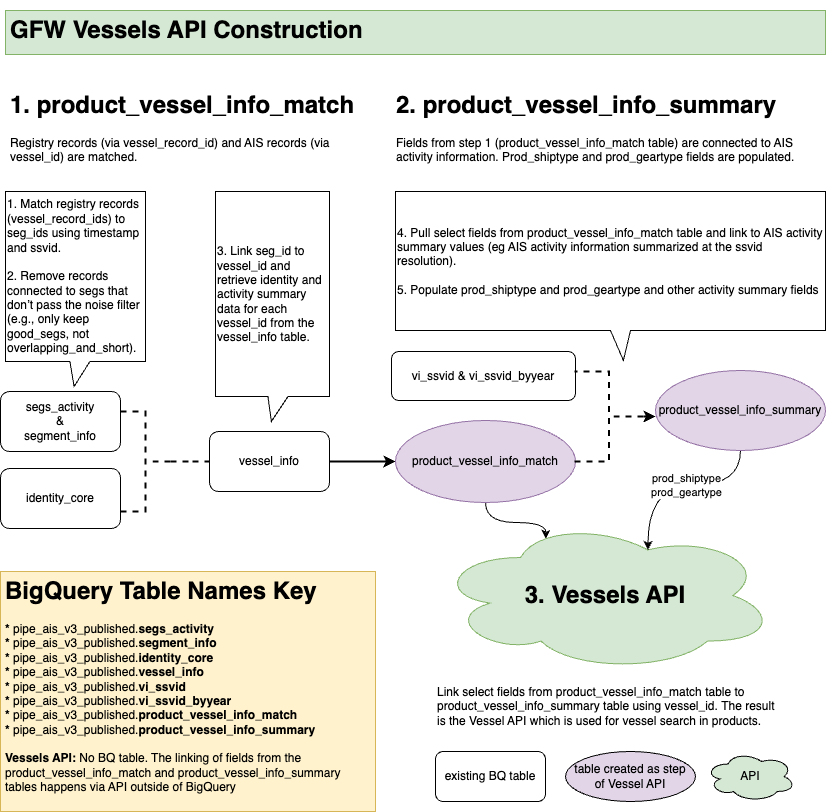

The diagram above was exported from draw.io. Its source (the exported page's mxGraphModel, read from the mxfile embedded in the PNG):
<mxGraphModel dx="1506" dy="1121" grid="1" gridSize="10" guides="1" tooltips="1" connect="1" arrows="1" fold="1" page="1" pageScale="1" pageWidth="850" pageHeight="1100" math="0" shadow="0">
  <root>
    <mxCell id="0" />
    <mxCell id="1" parent="0" />
    <mxCell id="eb8VAZUfB2DSxmplJ8M5-2" value="segs_activity&lt;br&gt;&amp;amp;&lt;br&gt;segment_info" style="rounded=1;whiteSpace=wrap;html=1;" parent="1" vertex="1">
      <mxGeometry x="25" y="460" width="120" height="60" as="geometry" />
    </mxCell>
    <mxCell id="HBONAx3oaYlehMkwEbmm-16" value="" style="edgeStyle=orthogonalEdgeStyle;rounded=0;orthogonalLoop=1;jettySize=auto;html=1;strokeWidth=2;" parent="1" source="eb8VAZUfB2DSxmplJ8M5-4" target="eb8VAZUfB2DSxmplJ8M5-17" edge="1">
      <mxGeometry relative="1" as="geometry" />
    </mxCell>
    <mxCell id="eb8VAZUfB2DSxmplJ8M5-4" value="vessel_info" style="rounded=1;whiteSpace=wrap;html=1;" parent="1" vertex="1">
      <mxGeometry x="234" y="500" width="120" height="60" as="geometry" />
    </mxCell>
    <mxCell id="eb8VAZUfB2DSxmplJ8M5-5" value="identity_core" style="rounded=1;whiteSpace=wrap;html=1;" parent="1" vertex="1">
      <mxGeometry x="25" y="537" width="120" height="60" as="geometry" />
    </mxCell>
    <mxCell id="eb8VAZUfB2DSxmplJ8M5-6" value="1. Match registry records (vessel_record_ids) to seg_ids using timestamp and ssvid.&lt;br&gt;&lt;br&gt;2. Remove records connected to segs that don’t pass the noise filter (e.g., only keep good_segs, not overlapping_and_short)." style="shape=callout;whiteSpace=wrap;html=1;perimeter=calloutPerimeter;align=left;size=25;position=0.46;position2=0.49;" parent="1" vertex="1">
      <mxGeometry x="30" y="260" width="140" height="195" as="geometry" />
    </mxCell>
    <mxCell id="HBONAx3oaYlehMkwEbmm-8" value="" style="edgeStyle=orthogonalEdgeStyle;rounded=0;orthogonalLoop=1;jettySize=auto;html=1;strokeWidth=2;endArrow=none;endFill=0;dashed=1;" parent="1" source="eb8VAZUfB2DSxmplJ8M5-7" target="eb8VAZUfB2DSxmplJ8M5-4" edge="1">
      <mxGeometry relative="1" as="geometry" />
    </mxCell>
    <mxCell id="eb8VAZUfB2DSxmplJ8M5-7" value="" style="strokeWidth=2;html=1;shape=mxgraph.flowchart.annotation_2;align=left;labelPosition=right;pointerEvents=1;direction=west;fillStyle=dashed;dashed=1;" parent="1" vertex="1">
      <mxGeometry x="145" y="480" width="50" height="100" as="geometry" />
    </mxCell>
    <mxCell id="eb8VAZUfB2DSxmplJ8M5-16" value="&lt;h1&gt;1. product_vessel_info_match&lt;/h1&gt;&lt;p&gt;Registry records (via vessel_record_id) and AIS records (via vessel_id) are matched.&amp;nbsp;&lt;br&gt;&lt;/p&gt;" style="text;html=1;strokeColor=none;fillColor=none;spacing=5;spacingTop=-20;whiteSpace=wrap;overflow=hidden;rounded=0;" parent="1" vertex="1">
      <mxGeometry x="30" y="154" width="380" height="120" as="geometry" />
    </mxCell>
    <mxCell id="HBONAx3oaYlehMkwEbmm-28" value="" style="edgeStyle=orthogonalEdgeStyle;orthogonalLoop=1;jettySize=auto;html=1;curved=1;entryX=0.325;entryY=0.127;entryDx=0;entryDy=0;entryPerimeter=0;" parent="1" source="eb8VAZUfB2DSxmplJ8M5-17" target="eb8VAZUfB2DSxmplJ8M5-42" edge="1">
      <mxGeometry relative="1" as="geometry">
        <mxPoint x="572" y="607" as="targetPoint" />
      </mxGeometry>
    </mxCell>
    <mxCell id="eb8VAZUfB2DSxmplJ8M5-17" value="product_vessel_info_match" style="ellipse;whiteSpace=wrap;html=1;fillColor=#e1d5e7;strokeColor=#9673a6;" parent="1" vertex="1">
      <mxGeometry x="420" y="489" width="180" height="82" as="geometry" />
    </mxCell>
    <mxCell id="eb8VAZUfB2DSxmplJ8M5-30" value="&lt;h1&gt;GFW &lt;a href=&quot;https://globalfishingwatch.org/our-apis/documentation#vessels-api&quot;&gt;Vessels API&lt;/a&gt;&amp;nbsp;Construction&amp;nbsp;&lt;/h1&gt;" style="text;html=1;strokeColor=#82b366;fillColor=#d5e8d4;spacing=5;spacingTop=-20;whiteSpace=wrap;overflow=hidden;rounded=0;" parent="1" vertex="1">
      <mxGeometry x="30" y="79" width="820" height="44" as="geometry" />
    </mxCell>
    <mxCell id="eb8VAZUfB2DSxmplJ8M5-42" value="&lt;font style=&quot;font-size: 24px;&quot;&gt;&lt;b&gt;3. Vessels API&lt;/b&gt;&lt;/font&gt;" style="ellipse;shape=cloud;whiteSpace=wrap;html=1;fillColor=#d5e8d4;strokeColor=#82b366;" parent="1" vertex="1">
      <mxGeometry x="460" y="588" width="340" height="152" as="geometry" />
    </mxCell>
    <mxCell id="eb8VAZUfB2DSxmplJ8M5-45" value="vi_ssvid &amp;amp; vi_ssvid_byyear" style="rounded=1;whiteSpace=wrap;html=1;" parent="1" vertex="1">
      <mxGeometry x="416" y="420" width="184" height="49" as="geometry" />
    </mxCell>
    <mxCell id="HBONAx3oaYlehMkwEbmm-19" value="" style="edgeStyle=orthogonalEdgeStyle;rounded=0;orthogonalLoop=1;jettySize=auto;html=1;strokeWidth=2;" parent="1" edge="1">
      <mxGeometry relative="1" as="geometry">
        <mxPoint x="667.9999999999998" y="485.04347826086973" as="sourcePoint" />
        <mxPoint x="680" y="485" as="targetPoint" />
      </mxGeometry>
    </mxCell>
    <mxCell id="eb8VAZUfB2DSxmplJ8M5-46" value="" style="strokeWidth=2;html=1;shape=mxgraph.flowchart.annotation_2;align=left;labelPosition=right;pointerEvents=1;direction=west;dashed=1;" parent="1" vertex="1">
      <mxGeometry x="599" y="440" width="69" height="90" as="geometry" />
    </mxCell>
    <mxCell id="HBONAx3oaYlehMkwEbmm-21" value="" style="edgeStyle=orthogonalEdgeStyle;orthogonalLoop=1;jettySize=auto;html=1;curved=1;entryX=0.625;entryY=0.2;entryDx=0;entryDy=0;entryPerimeter=0;" parent="1" source="eb8VAZUfB2DSxmplJ8M5-47" target="eb8VAZUfB2DSxmplJ8M5-42" edge="1">
      <mxGeometry relative="1" as="geometry" />
    </mxCell>
    <mxCell id="HBONAx3oaYlehMkwEbmm-27" value="prod_shiptype&lt;br&gt;prod_geartype" style="edgeLabel;html=1;align=center;verticalAlign=middle;resizable=0;points=[];" parent="HBONAx3oaYlehMkwEbmm-21" connectable="0" vertex="1">
      <mxGeometry x="-0.0821" relative="1" as="geometry">
        <mxPoint x="-1" as="offset" />
      </mxGeometry>
    </mxCell>
    <mxCell id="eb8VAZUfB2DSxmplJ8M5-47" value="product_vessel_info_summary" style="ellipse;whiteSpace=wrap;html=1;fillColor=#e1d5e7;strokeColor=#9673a6;" parent="1" vertex="1">
      <mxGeometry x="680" y="439" width="170" height="80" as="geometry" />
    </mxCell>
    <mxCell id="eb8VAZUfB2DSxmplJ8M5-48" value="4. Pull select fields from product_vessel_info_match table and link to AIS activity summary values (eg AIS activity information summarized at the ssvid resolution).&lt;br&gt;&lt;br&gt;&lt;div style=&quot;&quot;&gt;&lt;span style=&quot;background-color: initial;&quot;&gt;5. Populate prod_shiptype and prod_geartype and other activity summary fields&lt;/span&gt;&lt;/div&gt;" style="shape=callout;whiteSpace=wrap;html=1;perimeter=calloutPerimeter;align=left;position2=0.53;" parent="1" vertex="1">
      <mxGeometry x="420" y="260" width="430" height="169" as="geometry" />
    </mxCell>
    <mxCell id="eb8VAZUfB2DSxmplJ8M5-49" value="&lt;h1&gt;2. product_vessel_info_summary&lt;/h1&gt;&lt;p&gt;Fields from step 1 (product_vessel_info_match table) are connected to AIS activity information. Prod_shiptype and prod_geartype fields are populated.&amp;nbsp;&lt;/p&gt;" style="text;html=1;strokeColor=none;fillColor=none;spacing=5;spacingTop=-20;whiteSpace=wrap;overflow=hidden;rounded=0;" parent="1" vertex="1">
      <mxGeometry x="416" y="154" width="434" height="156" as="geometry" />
    </mxCell>
    <mxCell id="HBONAx3oaYlehMkwEbmm-7" value="&lt;h1&gt;BigQuery Table Names Key&lt;/h1&gt;&lt;b&gt;*&amp;nbsp;&lt;/b&gt;pipe_ais_v3_published.&lt;b&gt;segs_activity&lt;/b&gt;&lt;br&gt;&lt;span style=&quot;border-color: var(--border-color); background-color: initial;&quot;&gt;&lt;b&gt;*&amp;nbsp;&lt;/b&gt;pipe_ais_v3_published.&lt;b&gt;segment_info&lt;/b&gt;&lt;/span&gt;&lt;div&gt;&lt;span style=&quot;background-color: initial;&quot;&gt;&lt;b&gt;*&amp;nbsp;&lt;/b&gt;pipe_ais_v3_published.&lt;b&gt;identity_core&lt;/b&gt;&lt;/span&gt;&lt;/div&gt;&lt;div&gt;&lt;span style=&quot;background-color: initial;&quot;&gt;&lt;b&gt;*&amp;nbsp;&lt;/b&gt;pipe_ais_v3_published.&lt;b&gt;vessel_info&lt;/b&gt;&lt;/span&gt;&lt;/div&gt;&lt;div&gt;&lt;span style=&quot;background-color: initial;&quot;&gt;&lt;b&gt;*&amp;nbsp;&lt;/b&gt;pipe_ais_v3_published&lt;/span&gt;&lt;span style=&quot;background-color: initial;&quot;&gt;.&lt;b&gt;vi_ssvid&lt;/b&gt;&lt;/span&gt;&lt;b&gt;&lt;br&gt;&lt;/b&gt;&lt;span style=&quot;background-color: initial;&quot;&gt;&lt;b&gt;*&amp;nbsp;&lt;/b&gt;pipe_ais_v3_published&lt;/span&gt;&lt;span style=&quot;background-color: initial;&quot;&gt;.&lt;b&gt;vi_ssvid_byyear&lt;/b&gt;&lt;/span&gt;&lt;/div&gt;&lt;div&gt;&lt;span style=&quot;background-color: initial;&quot;&gt;&lt;b&gt;*&amp;nbsp;&lt;/b&gt;pipe_ais_v3_published.&lt;/span&gt;&lt;b style=&quot;background-color: initial;&quot;&gt;product_vessel_info_match&lt;/b&gt;&lt;/div&gt;&lt;div&gt;&lt;span style=&quot;background-color: initial;&quot;&gt;&lt;b&gt;*&amp;nbsp;&lt;/b&gt;pipe_ais_v3_published.&lt;/span&gt;&lt;b style=&quot;background-color: initial;&quot;&gt;product_vessel_info_summary&lt;/b&gt;&lt;/div&gt;&lt;div&gt;&lt;b style=&quot;background-color: initial;&quot;&gt;&lt;br&gt;&lt;/b&gt;&lt;/div&gt;&lt;div&gt;&lt;b style=&quot;background-color: initial;&quot;&gt;Vessels API:&lt;/b&gt;&lt;span style=&quot;background-color: initial;&quot;&gt;&amp;nbsp;No BQ table. The linking of fields from the product_vessel_info_match and product_vessel_info_summary tables happens via API outside of BigQuery&lt;/span&gt;&lt;br&gt;&lt;p&gt;&lt;/p&gt;&lt;/div&gt;" style="text;html=1;strokeColor=#d6b656;fillColor=#fff2cc;spacing=5;spacingTop=-20;overflow=hidden;rounded=0;whiteSpace=wrap;" parent="1" vertex="1">
      <mxGeometry x="25" y="640" width="375" height="240" as="geometry" />
    </mxCell>
    <mxCell id="XBD4Luw85nlCN1qgN7fR-4" value="&lt;div&gt;3.&amp;nbsp;&lt;span style=&quot;background-color: initial;&quot;&gt;Link seg_id to vessel_id and retrieve identity and activity summary data for each vessel_id from the vessel_info table.&lt;/span&gt;&lt;/div&gt;" style="shape=callout;whiteSpace=wrap;html=1;perimeter=calloutPerimeter;align=left;size=25;position=0.46;position2=0.49;" parent="1" vertex="1">
      <mxGeometry x="240" y="260" width="114" height="230" as="geometry" />
    </mxCell>
    <mxCell id="XBD4Luw85nlCN1qgN7fR-6" value="&lt;span style=&quot;&quot;&gt;Link select fields from product_vessel_info_match table to product_vessel_info_summary table using vessel_id.&amp;nbsp;&lt;/span&gt;&lt;span style=&quot;background-color: initial;&quot;&gt;The result is the Vessel API which is used for vessel search in products.&lt;/span&gt;" style="text;html=1;align=left;verticalAlign=middle;whiteSpace=wrap;rounded=0;" parent="1" vertex="1">
      <mxGeometry x="460" y="750" width="350" height="50" as="geometry" />
    </mxCell>
    <mxCell id="XBD4Luw85nlCN1qgN7fR-7" value="existing BQ table" style="rounded=1;whiteSpace=wrap;html=1;" parent="1" vertex="1">
      <mxGeometry x="460" y="820" width="110" height="50" as="geometry" />
    </mxCell>
    <mxCell id="XBD4Luw85nlCN1qgN7fR-8" value="table created as step&lt;div&gt;of Vessel API&lt;/div&gt;" style="ellipse;whiteSpace=wrap;html=1;fillColor=#E1D5E7;" parent="1" vertex="1">
      <mxGeometry x="590" y="820" width="130" height="50" as="geometry" />
    </mxCell>
    <mxCell id="XBD4Luw85nlCN1qgN7fR-9" value="API" style="ellipse;shape=cloud;whiteSpace=wrap;html=1;fillColor=#D5E8D4;" parent="1" vertex="1">
      <mxGeometry x="730" y="820" width="90" height="50" as="geometry" />
    </mxCell>
  </root>
</mxGraphModel>